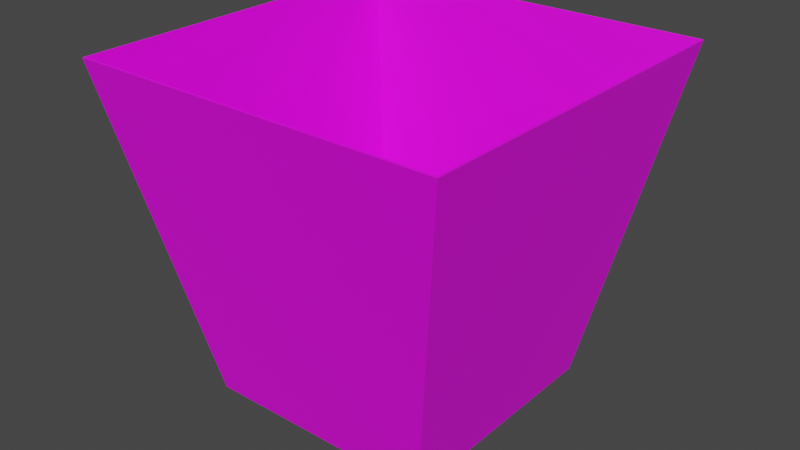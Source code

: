 # Source: TV_Ecoloop_Popcorn.blend  (saved by Blender 4.0.36; exported with 4.5.12 LTS)
import bpy
from mathutils import Matrix  # noqa: F401  (used for matrix-valued properties, if any)

bpy.ops.wm.read_factory_settings(use_empty=True)
scene = bpy.context.scene
scene.name = 'Scene'

# ---- collections
col_collection = bpy.data.collections.new('Collection'); scene.collection.children.link(col_collection)

# ---- images (referenced by path relative to the original .blend; pixels are not part of the script)
import os
ASSET_DIR = os.environ.get("B2B_ASSET_DIR", "")  # directory of the original .blend (textures are referenced by path, not embedded)
HERE = os.path.dirname(os.path.abspath(__file__))  # packed textures are extracted next to this script under _unpacked/

def load_image(name, relpath, width, height, colorspace="sRGB"):
    """Load a texture the original file referenced (path relative to the .blend, or extracted next to this script)."""
    p = next((c for c in (os.path.join(HERE, relpath), os.path.join(ASSET_DIR, relpath)) if relpath and os.path.exists(c)), "")
    if p:
        img = bpy.data.images.load(p, check_existing=True)
        img.name = name
    else:  # same state as the original file: an image datablock whose file is absent (Cycles renders it pink)
        img = bpy.data.images.new(name, width, height)
        img.source = "FILE"
        img.filepath = "//" + (relpath or name)
    img.colorspace_settings.name = colorspace
    return img
img_popcorn_png = load_image('popcorn.png', 'popcorn.png', 1024, 1024, 'sRGB')

# ---- materials (node trees are filled in below, after node groups)
mat_material_001 = bpy.data.materials.new('Material.001')
mat_material_001.use_transparent_shadow = False

# ---- material node trees
mat_material_001.use_nodes = True; mat_material_001.node_tree.nodes.clear()
_N = mat_material_001.node_tree.nodes; _L = mat_material_001.node_tree.links
n0 = _N.new('ShaderNodeBsdfPrincipled'); n0.name = 'Principled BSDF'; n0.location = (10, 300)
n0.distribution = 'GGX'
n0.subsurface_method = 'RANDOM_WALK_SKIN'
n0.inputs[3].default_value = 1.45
n0.inputs[27].default_value = (0.0, 0.0, 0.0, 1.0)
n0.inputs[28].default_value = 1.0
n1 = _N.new('ShaderNodeOutputMaterial'); n1.name = 'Material Output'; n1.location = (300, 300)
n2 = _N.new('ShaderNodeTexImage'); n2.name = 'Image Texture'; n2.location = (-315, 205)
n2.image = img_popcorn_png
_L.new(n0.outputs[0], n1.inputs[0])
_L.new(n2.outputs[0], n0.inputs[0])
n1.is_active_output = True

# ---- world
world_world = bpy.data.worlds.new('World'); scene.world = world_world
world_world.use_nodes = True; world_world.node_tree.nodes.clear()
_N = world_world.node_tree.nodes; _L = world_world.node_tree.links
n0 = _N.new('ShaderNodeOutputWorld'); n0.name = 'World Output'; n0.location = (300, 300)
n1 = _N.new('ShaderNodeBackground'); n1.name = 'Background'; n1.location = (10, 300)
n1.inputs[0].default_value = (0.05088, 0.05088, 0.05088, 1.0)
_L.new(n1.outputs[0], n0.inputs[0])
n0.is_active_output = True
world_world.color = (0.05088, 0.05088, 0.05088)
world_world.use_sun_shadow = False
world_world.sun_shadow_jitter_overblur = 0.0

# ---- meshes
me_cube_001 = bpy.data.meshes.new('Cube.001')
me_cube_001.from_pydata([(-0.9896, -0.9896, -0.9864), (-0.9896, 0.9896, -0.9864), (0.9896, -0.9896, -0.9864), (0.9896, 0.9896, -0.9864), (-1.548, -1.548, 1.819), (-1.548, 1.548, 1.819), (1.548, -1.548, 1.819), (1.548, 1.548, 1.819), (-1.0, -1.0, -1.0), (-1.0, 1.0, -1.0), (1.0, -1.0, -1.0), (1.0, 1.0, -1.0), (-1.561, -1.561, 1.813), (-1.561, 1.561, 1.813), (1.561, -1.561, 1.813), (1.561, 1.561, 1.813)], [], [(1, 0, 2, 3), (3, 2, 6, 7), (0, 1, 5, 4), (2, 0, 4, 6), (1, 3, 7, 5), (9, 11, 10, 8), (11, 15, 14, 10), (8, 12, 13, 9), (10, 14, 12, 8), (9, 13, 15, 11), (4, 5, 13, 12), (5, 7, 15, 13), (7, 6, 14, 15), (6, 4, 12, 14)])
_uv = me_cube_001.uv_layers.new(name='UVMap')
_uv.uv.foreach_set('vector', [0.9974, 0.9514, 0.9974, 0.9514, 0.9974, 0.9514, 0.9974, 0.9514, 0.9974, 0.9514, 0.9974, 0.9514, 0.9974, 0.9514, 0.9974, 0.9514, 0.9974, 0.9514, 0.9974, 0.9514, 0.9974, 0.9514, 0.9974, 0.9514, 0.9974, 0.9514, 0.9974, 0.9514, 0.9974, 0.9514, 0.9974, 0.9514, 0.9974, 0.9514, 0.9974, 0.9514, 0.9974, 0.9514, 0.9974, 0.9514, 0.9989, 0.723, 0.9989, 0.723, 0.9989, 0.723, 0.9989, 0.723, 1.0, -0.0004842, 0.9997, 0.9991, 0.7622, 1.0, 0.7606, -0.0005352, 0.7606, -0.0005352, 0.7622, 1.0, 0.5229, 0.9995, 0.5225, -0.0004545, 0.5225, -0.0004545, 0.5229, 0.9995, 0.2789, 0.999, 0.2789, -0.0005368, 0.2789, -0.0005368, 0.2789, 0.999, 5.003e-05, 0.9988, 0.0002695, -0.0003862, 0.4859, 0.9806, 0.4859, 0.9806, 0.4859, 0.9806, 0.4859, 0.9806, 0.4859, 0.9806, 0.4859, 0.9806, 0.4859, 0.9806, 0.4859, 0.9806, 0.4859, 0.9806, 0.4859, 0.9806, 0.4859, 0.9806, 0.4859, 0.9806, 0.4859, 0.9806, 0.4859, 0.9806, 0.4859, 0.9806, 0.4859, 0.9806])
me_cube_001.materials.append(mat_material_001)
me_cube_001.update()

# ---- objects
ob_cube = bpy.data.objects.new('Cube', me_cube_001)

# ---- transforms, parenting, visibility, modifiers, constraints
ob_cube.location = (0.0, 0.0, 0.3458)
ob_cube.scale = (0.3139, 0.3139, 0.3139)

# ---- collection membership
col_collection.objects.link(ob_cube)

# ---- scene / render settings (as saved in the file)
scene.frame_start = 1; scene.frame_end = 250; scene.frame_set(1)
scene.render.engine = 'BLENDER_EEVEE_NEXT'
scene.cycles.sampling_pattern = 'TABULATED_SOBOL'
scene.view_settings.view_transform = 'Filmic'
bpy.context.view_layer.update()

# ---- added for rendering (the .blend has no active camera and no usable light): camera, sun
cam_auto = bpy.data.cameras.new('AutoCamera')
cam_auto.lens = 50.0
cam_auto.sensor_width = 36.0
cam_auto.clip_end = 1000.0
ob_auto_camera = bpy.data.objects.new('AutoCamera', cam_auto)
scene.collection.objects.link(ob_auto_camera)
ob_auto_camera.location = (1.52127, -1.82553, 1.69128)
ob_auto_camera.rotation_euler = (1.09748, -7.21219e-08, 0.694738)
scene.camera = ob_auto_camera
light_auto_sun = bpy.data.lights.new('AutoSun', 'SUN')
light_auto_sun.energy = 3.0
light_auto_sun.angle = 0.0523599
ob_auto_sun = bpy.data.objects.new('AutoSun', light_auto_sun)
scene.collection.objects.link(ob_auto_sun)
ob_auto_sun.rotation_euler = (0.872665, 0.174533, 0.523599)
bpy.context.view_layer.update()
